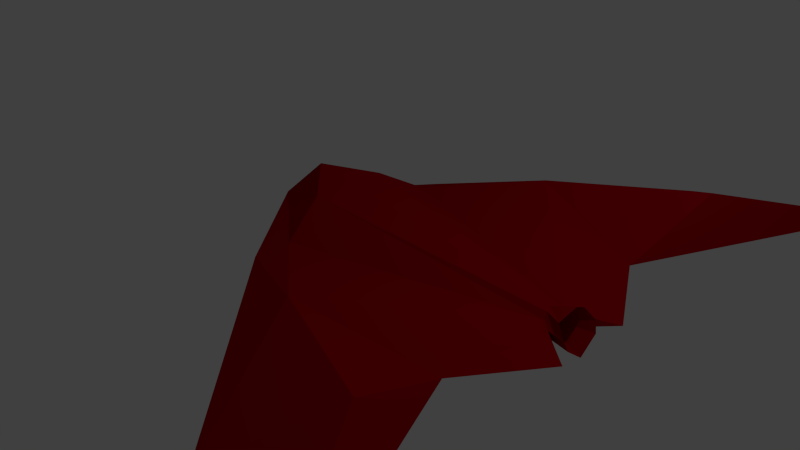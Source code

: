 # Source: ship.blend  (saved by Blender 2.70.0; exported with 4.5.12 LTS)
import bpy
from mathutils import Matrix  # noqa: F401  (used for matrix-valued properties, if any)

bpy.ops.wm.read_factory_settings(use_empty=True)
scene = bpy.context.scene
scene.name = 'Scene'

# ---- collections
col_collection_1 = bpy.data.collections.new('Collection 1'); scene.collection.children.link(col_collection_1)

# ---- materials (node trees are filled in below, after node groups)
mat_material = bpy.data.materials.new('Material')
mat_material.alpha_threshold = 0.0
mat_material.use_transparent_shadow = False
mat_material.diffuse_color = (0.3588, 0.0, 0.003968, 1.0)
mat_material.specular_color = (0.9719, 1.0, 0.9702)
mat_material.roughness = 0.5
mat_material.line_color = (0.0, 0.0, 0.0, 1.0)

# ---- material node trees

# ---- world
world_world = bpy.data.worlds.new('World'); scene.world = world_world
world_world.color = (0.05088, 0.05088, 0.05088)
world_world.use_sun_shadow = False
world_world.sun_shadow_jitter_overblur = 0.0
world_world.cycles.sampling_method = 'MANUAL'
world_world.cycles.sample_map_resolution = 256

# ---- cameras
cam_camera = bpy.data.cameras.new('Camera')
cam_camera.clip_end = 100.0
cam_camera.lens = 35.0
cam_camera.sensor_width = 32.0
cam_camera.sensor_height = 18.0
cam_camera.ortho_scale = 7.314
cam_camera.dof.focus_distance = 0.0
cam_camera.dof.aperture_fstop = 128.0

# ---- lights
light_lamp = bpy.data.lights.new('Lamp', 'POINT')
light_lamp.transmission_factor = 0.0
light_lamp.cutoff_distance = 30.0
light_lamp.energy = 100.0
light_lamp.shadow_buffer_clip_start = 1.001
light_lamp.shadow_soft_size = 0.1
light_lamp.shadow_maximum_resolution = 0.006
light_lamp.use_absolute_resolution = True
light_lamp.cycles.use_multiple_importance_sampling = False

# ---- meshes
me_cube = bpy.data.meshes.new('Cube')
me_cube.from_pydata([(-0.005249, 1.793, -1.0), (-1.579, -2.757, -1.0), (-1.526, 0.3916, -0.9526), (-0.005248, 1.0, -0.5969), (-0.00946, -2.655, -1.008), (-0.5197, 0.4393, -0.6729), (-3.98, -2.172, -0.9927), (-0.005867, -0.8922, -0.982), (-4.964, -4.24, -1.0), (-2.867, -3.002, -0.6314), (-3.982, -2.174, -0.9927), (-2.102, -1.068, -0.7503), (-1.132, 0.2342, -0.884), (-0.005249, 1.785, -0.9963), (-0.01084, -2.808, -0.9072), (-0.09795, -2.839, -0.9144), (-0.1574, -2.859, -0.957), (-0.0009728, -3.238, -1.18), (-0.0236, -3.136, -0.8264), (-0.2162, -3.083, -0.9006), (-0.2779, -3.2, -0.981), (-0.2403, -3.239, -1.064), (-0.1743, -2.975, -1.071), (-0.005873, -0.8954, -0.9821), (-0.5205, -3.381, -1.042), (-0.2355, -2.967, -0.987)], [], [(11, 2, 10), (2, 7, 6), (0, 7, 2), (15, 16, 20, 19), (6, 10, 2), (8, 9, 10), (6, 7, 8, 10), (9, 1, 11), (8, 1, 9), (7, 23, 22, 1), (9, 11, 10), (12, 2, 11), (14, 15, 19, 18), (8, 7, 1), (3, 13, 5), (5, 13, 12), (13, 0, 2, 12), (5, 12, 16, 15), (5, 15, 14, 3), (16, 12, 11, 1), (20, 16, 25), (17, 4, 21), (25, 1, 24), (19, 4, 18), (19, 20, 4), (4, 14, 18), (4, 20, 21), (1, 22, 24), (23, 4, 17, 22), (16, 1, 25), (17, 21, 22), (24, 22, 25), (20, 25, 22), (20, 22, 21), (17, 22, 7)])
_uv = me_cube.uv_layers.new(name='UVMap')
_uv.uv.foreach_set('vector', [0.1491, 0.509, 0.2658, 0.6377, 0.01075, 0.3212, 0.2658, 0.6377, 0.07148, 0.7269, 0.06685, 0.289, 0.4452, 0.9999, 0.07148, 0.7269, 0.2658, 0.6377, 0.1299, 0.398, 0.1402, 0.4, 0.0914, 0.4241, 0.1061, 0.4166, 0.06685, 0.289, 0.01075, 0.3212, 0.2658, 0.6377, 6.811e-05, 6.811e-05, 0.1248, 0.3203, 0.01075, 0.3212, 0.06685, 0.289, 0.07148, 0.7269, 6.811e-05, 6.811e-05, 0.01075, 0.3212, 0.1248, 0.3203, 0.1499, 0.4323, 0.1491, 0.509, 6.811e-05, 6.811e-05, 0.1499, 0.4323, 0.1248, 0.3203, 0.07148, 0.7269, 0.07148, 0.7212, 0.07829, 0.4333, 0.1499, 0.4323, 0.1248, 0.3203, 0.1491, 0.509, 0.01075, 0.3212, 0.2892, 0.6156, 0.2658, 0.6377, 0.1491, 0.509, 0.1182, 0.3976, 0.1299, 0.398, 0.1061, 0.4166, 0.1038, 0.4046, 6.811e-05, 6.811e-05, 0.07148, 0.7269, 0.1499, 0.4323, 0.4641, 0.7115, 0.4466, 0.9533, 0.3651, 0.6463, 0.3651, 0.6463, 0.4466, 0.9533, 0.2892, 0.6156, 0.4466, 0.9533, 0.4452, 0.9999, 0.2658, 0.6377, 0.2892, 0.6156, 0.3651, 0.6463, 0.2892, 0.6156, 0.1402, 0.4, 0.1299, 0.398, 0.3651, 0.6463, 0.1299, 0.398, 0.1182, 0.3976, 0.4641, 0.7115, 0.1402, 0.4, 0.2892, 0.6156, 0.1491, 0.509, 0.1499, 0.4323, 0.0914, 0.4241, 0.1402, 0.4, 0.106, 0.4177, 0.08487, 0.4271, 0.08212, 0.4273, 0.08716, 0.4262, 0.106, 0.4177, 0.1499, 0.4323, 0.1021, 0.4246, 0.1061, 0.4166, 0.08212, 0.4273, 0.1038, 0.4046, 0.1061, 0.4166, 0.0914, 0.4241, 0.08212, 0.4273, 0.08212, 0.4273, 0.1182, 0.3976, 0.1038, 0.4046, 0.08212, 0.4273, 0.0914, 0.4241, 0.08716, 0.4262, 0.1499, 0.4323, 0.07829, 0.4333, 0.1021, 0.4246, 0.07148, 0.7212, 0.08212, 0.4273, 0.08487, 0.4271, 0.07829, 0.4333, 0.1402, 0.4, 0.1499, 0.4323, 0.106, 0.4177, 0.08487, 0.4271, 0.08716, 0.4262, 0.07829, 0.4333, 0.1021, 0.4246, 0.07829, 0.4333, 0.106, 0.4177, 0.0914, 0.4241, 0.106, 0.4177, 0.07829, 0.4333, 0.0914, 0.4241, 0.07829, 0.4333, 0.08716, 0.4262, 0.07829, 0.4333, 0.0, 0.0, 0.0, 0.0])
me_cube.materials.append(mat_material)
me_cube.use_remesh_preserve_volume = False
me_cube.use_remesh_preserve_attributes = False
me_cube.use_mirror_vertex_groups = False
me_cube.update()

# ---- objects
ob_cube = bpy.data.objects.new('Cube', me_cube)
ob_lamp = bpy.data.objects.new('Lamp', light_lamp)
ob_camera = bpy.data.objects.new('Camera', cam_camera)

# ---- transforms, parenting, visibility, modifiers, constraints
ob_cube.location = (0.0, 0.0, 1.943)
ob_cube.rotation_euler = (0.0, 0.0, 1.571)
ob_cube.scale = (1.0, 1.0, 1.632)
ob_cube.lock_rotations_4d = False
ob_cube.empty_display_type = 'ARROWS'
ob_cube.lineart.crease_threshold = 0.0
_m = ob_cube.modifiers.new('Mirror', 'MIRROR')
_m.merge_threshold = 0.0556
ob_lamp.location = (4.076, 1.005, 5.904)
ob_lamp.rotation_euler = (0.6503, 0.05522, 1.866)
ob_lamp.lock_rotations_4d = False
ob_lamp.empty_display_type = 'ARROWS'
ob_lamp.color = (0.0, 0.0, 0.0, 0.0)
ob_lamp.lineart.crease_threshold = 0.0
ob_camera.location = (7.481, -6.508, 5.344)
ob_camera.rotation_euler = (1.109, 0.01082, 0.8149)
ob_camera.lock_rotations_4d = False
ob_camera.empty_display_type = 'ARROWS'
ob_camera.color = (0.0, 0.0, 0.0, 0.0)
ob_camera.display_type = 'WIRE'
ob_camera.lineart.crease_threshold = 0.0

# ---- collection membership
col_collection_1.objects.link(ob_cube)
col_collection_1.objects.link(ob_lamp)
col_collection_1.objects.link(ob_camera)

# ---- scene / render settings (as saved in the file)
scene.camera = ob_camera
scene.frame_start = 1; scene.frame_end = 250; scene.frame_set(0)
scene.render.engine = 'BLENDER_EEVEE_NEXT'
scene.render.resolution_percentage = 50
scene.render.dither_intensity = 0.0
scene.cycles.use_denoising = False
scene.cycles.samples = 10
scene.cycles.sampling_pattern = 'TABULATED_SOBOL'
scene.cycles.light_sampling_threshold = 0.0
scene.cycles.use_adaptive_sampling = False
scene.cycles.use_light_tree = False
scene.cycles.blur_glossy = 0.0
scene.cycles.volume_bounces = 1
scene.cycles.pixel_filter_type = 'GAUSSIAN'
scene.cycles.sample_clamp_indirect = 0.0
scene.view_settings.view_transform = 'Standard'
bpy.context.view_layer.update()
